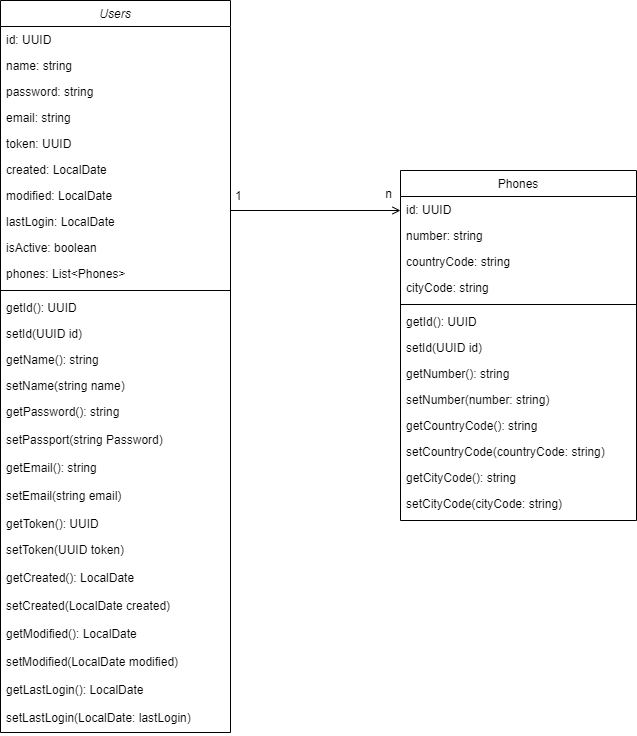

The diagram above was exported from draw.io. Its source (the exported page's mxGraphModel, read from the mxfile embedded in the PNG):
<mxGraphModel dx="1036" dy="606" grid="1" gridSize="10" guides="1" tooltips="1" connect="1" arrows="1" fold="1" page="1" pageScale="1" pageWidth="827" pageHeight="1169" background="#ffffff" math="0" shadow="0">
  <root>
    <mxCell id="WIyWlLk6GJQsqaUBKTNV-0" />
    <mxCell id="WIyWlLk6GJQsqaUBKTNV-1" parent="WIyWlLk6GJQsqaUBKTNV-0" />
    <mxCell id="zkfFHV4jXpPFQw0GAbJ--0" value="Users" style="swimlane;fontStyle=2;align=center;verticalAlign=top;childLayout=stackLayout;horizontal=1;startSize=26;horizontalStack=0;resizeParent=1;resizeLast=0;collapsible=1;marginBottom=0;rounded=0;shadow=0;strokeWidth=1;" parent="WIyWlLk6GJQsqaUBKTNV-1" vertex="1">
      <mxGeometry x="80" y="40" width="230" height="732" as="geometry">
        <mxRectangle x="230" y="140" width="160" height="26" as="alternateBounds" />
      </mxGeometry>
    </mxCell>
    <mxCell id="QJOgNv2MsXsxdfQ_WTD1-26" value="id: UUID" style="text;align=left;verticalAlign=top;spacingLeft=4;spacingRight=4;overflow=hidden;rotatable=0;points=[[0,0.5],[1,0.5]];portConstraint=eastwest;" parent="zkfFHV4jXpPFQw0GAbJ--0" vertex="1">
      <mxGeometry y="26" width="230" height="26" as="geometry" />
    </mxCell>
    <mxCell id="zkfFHV4jXpPFQw0GAbJ--1" value="name: string" style="text;align=left;verticalAlign=top;spacingLeft=4;spacingRight=4;overflow=hidden;rotatable=0;points=[[0,0.5],[1,0.5]];portConstraint=eastwest;" parent="zkfFHV4jXpPFQw0GAbJ--0" vertex="1">
      <mxGeometry y="52" width="230" height="26" as="geometry" />
    </mxCell>
    <mxCell id="zkfFHV4jXpPFQw0GAbJ--2" value="password: string" style="text;align=left;verticalAlign=top;spacingLeft=4;spacingRight=4;overflow=hidden;rotatable=0;points=[[0,0.5],[1,0.5]];portConstraint=eastwest;rounded=0;shadow=0;html=0;" parent="zkfFHV4jXpPFQw0GAbJ--0" vertex="1">
      <mxGeometry y="78" width="230" height="26" as="geometry" />
    </mxCell>
    <mxCell id="zkfFHV4jXpPFQw0GAbJ--5" value="email: string" style="text;align=left;verticalAlign=top;spacingLeft=4;spacingRight=4;overflow=hidden;rotatable=0;points=[[0,0.5],[1,0.5]];portConstraint=eastwest;" parent="zkfFHV4jXpPFQw0GAbJ--0" vertex="1">
      <mxGeometry y="104" width="230" height="26" as="geometry" />
    </mxCell>
    <mxCell id="QJOgNv2MsXsxdfQ_WTD1-0" value="token: UUID" style="text;align=left;verticalAlign=top;spacingLeft=4;spacingRight=4;overflow=hidden;rotatable=0;points=[[0,0.5],[1,0.5]];portConstraint=eastwest;" parent="zkfFHV4jXpPFQw0GAbJ--0" vertex="1">
      <mxGeometry y="130" width="230" height="26" as="geometry" />
    </mxCell>
    <mxCell id="zkfFHV4jXpPFQw0GAbJ--3" value="created: LocalDate" style="text;align=left;verticalAlign=top;spacingLeft=4;spacingRight=4;overflow=hidden;rotatable=0;points=[[0,0.5],[1,0.5]];portConstraint=eastwest;rounded=0;shadow=0;html=0;" parent="zkfFHV4jXpPFQw0GAbJ--0" vertex="1">
      <mxGeometry y="156" width="230" height="26" as="geometry" />
    </mxCell>
    <mxCell id="Hmf_kxUsNK2awOKF-zWB-6" value="modified: LocalDate" style="text;align=left;verticalAlign=top;spacingLeft=4;spacingRight=4;overflow=hidden;rotatable=0;points=[[0,0.5],[1,0.5]];portConstraint=eastwest;rounded=0;shadow=0;html=0;" vertex="1" parent="zkfFHV4jXpPFQw0GAbJ--0">
      <mxGeometry y="182" width="230" height="26" as="geometry" />
    </mxCell>
    <mxCell id="Hmf_kxUsNK2awOKF-zWB-7" value="lastLogin: LocalDate" style="text;align=left;verticalAlign=top;spacingLeft=4;spacingRight=4;overflow=hidden;rotatable=0;points=[[0,0.5],[1,0.5]];portConstraint=eastwest;rounded=0;shadow=0;html=0;" vertex="1" parent="zkfFHV4jXpPFQw0GAbJ--0">
      <mxGeometry y="208" width="230" height="26" as="geometry" />
    </mxCell>
    <mxCell id="QJOgNv2MsXsxdfQ_WTD1-1" value="isActive: boolean" style="text;align=left;verticalAlign=top;spacingLeft=4;spacingRight=4;overflow=hidden;rotatable=0;points=[[0,0.5],[1,0.5]];portConstraint=eastwest;" parent="zkfFHV4jXpPFQw0GAbJ--0" vertex="1">
      <mxGeometry y="234" width="230" height="26" as="geometry" />
    </mxCell>
    <mxCell id="QJOgNv2MsXsxdfQ_WTD1-3" value="phones: List&lt;Phones&gt;" style="text;align=left;verticalAlign=top;spacingLeft=4;spacingRight=4;overflow=hidden;rotatable=0;points=[[0,0.5],[1,0.5]];portConstraint=eastwest;rounded=0;shadow=0;html=0;" parent="zkfFHV4jXpPFQw0GAbJ--0" vertex="1">
      <mxGeometry y="260" width="230" height="26" as="geometry" />
    </mxCell>
    <mxCell id="zkfFHV4jXpPFQw0GAbJ--4" value="" style="line;html=1;strokeWidth=1;align=left;verticalAlign=middle;spacingTop=-1;spacingLeft=3;spacingRight=3;rotatable=0;labelPosition=right;points=[];portConstraint=eastwest;" parent="zkfFHV4jXpPFQw0GAbJ--0" vertex="1">
      <mxGeometry y="286" width="230" height="8" as="geometry" />
    </mxCell>
    <mxCell id="QJOgNv2MsXsxdfQ_WTD1-5" value="getId(): UUID" style="text;align=left;verticalAlign=top;spacingLeft=4;spacingRight=4;overflow=hidden;rotatable=0;points=[[0,0.5],[1,0.5]];portConstraint=eastwest;" parent="zkfFHV4jXpPFQw0GAbJ--0" vertex="1">
      <mxGeometry y="294" width="230" height="26" as="geometry" />
    </mxCell>
    <mxCell id="QJOgNv2MsXsxdfQ_WTD1-6" value="setId(UUID id)" style="text;align=left;verticalAlign=top;spacingLeft=4;spacingRight=4;overflow=hidden;rotatable=0;points=[[0,0.5],[1,0.5]];portConstraint=eastwest;" parent="zkfFHV4jXpPFQw0GAbJ--0" vertex="1">
      <mxGeometry y="320" width="230" height="26" as="geometry" />
    </mxCell>
    <mxCell id="QJOgNv2MsXsxdfQ_WTD1-7" value="getName(): string" style="text;align=left;verticalAlign=top;spacingLeft=4;spacingRight=4;overflow=hidden;rotatable=0;points=[[0,0.5],[1,0.5]];portConstraint=eastwest;" parent="zkfFHV4jXpPFQw0GAbJ--0" vertex="1">
      <mxGeometry y="346" width="230" height="26" as="geometry" />
    </mxCell>
    <mxCell id="QJOgNv2MsXsxdfQ_WTD1-8" value="setName(string name)" style="text;align=left;verticalAlign=top;spacingLeft=4;spacingRight=4;overflow=hidden;rotatable=0;points=[[0,0.5],[1,0.5]];portConstraint=eastwest;" parent="zkfFHV4jXpPFQw0GAbJ--0" vertex="1">
      <mxGeometry y="372" width="230" height="26" as="geometry" />
    </mxCell>
    <mxCell id="QJOgNv2MsXsxdfQ_WTD1-9" value="getPassword(): string" style="text;align=left;verticalAlign=top;spacingLeft=4;spacingRight=4;overflow=hidden;rotatable=0;points=[[0,0.5],[1,0.5]];portConstraint=eastwest;" parent="zkfFHV4jXpPFQw0GAbJ--0" vertex="1">
      <mxGeometry y="398" width="230" height="28" as="geometry" />
    </mxCell>
    <mxCell id="QJOgNv2MsXsxdfQ_WTD1-10" value="setPassport(string Password)" style="text;align=left;verticalAlign=top;spacingLeft=4;spacingRight=4;overflow=hidden;rotatable=0;points=[[0,0.5],[1,0.5]];portConstraint=eastwest;" parent="zkfFHV4jXpPFQw0GAbJ--0" vertex="1">
      <mxGeometry y="426" width="230" height="28" as="geometry" />
    </mxCell>
    <mxCell id="QJOgNv2MsXsxdfQ_WTD1-11" value="getEmail(): string" style="text;align=left;verticalAlign=top;spacingLeft=4;spacingRight=4;overflow=hidden;rotatable=0;points=[[0,0.5],[1,0.5]];portConstraint=eastwest;" parent="zkfFHV4jXpPFQw0GAbJ--0" vertex="1">
      <mxGeometry y="454" width="230" height="28" as="geometry" />
    </mxCell>
    <mxCell id="QJOgNv2MsXsxdfQ_WTD1-12" value="setEmail(string email)" style="text;align=left;verticalAlign=top;spacingLeft=4;spacingRight=4;overflow=hidden;rotatable=0;points=[[0,0.5],[1,0.5]];portConstraint=eastwest;" parent="zkfFHV4jXpPFQw0GAbJ--0" vertex="1">
      <mxGeometry y="482" width="230" height="28" as="geometry" />
    </mxCell>
    <mxCell id="Hmf_kxUsNK2awOKF-zWB-8" value="getToken(): UUID" style="text;align=left;verticalAlign=top;spacingLeft=4;spacingRight=4;overflow=hidden;rotatable=0;points=[[0,0.5],[1,0.5]];portConstraint=eastwest;" vertex="1" parent="zkfFHV4jXpPFQw0GAbJ--0">
      <mxGeometry y="510" width="230" height="26" as="geometry" />
    </mxCell>
    <mxCell id="QJOgNv2MsXsxdfQ_WTD1-27" value="setToken(UUID token)" style="text;align=left;verticalAlign=top;spacingLeft=4;spacingRight=4;overflow=hidden;rotatable=0;points=[[0,0.5],[1,0.5]];portConstraint=eastwest;" parent="zkfFHV4jXpPFQw0GAbJ--0" vertex="1">
      <mxGeometry y="536" width="230" height="28" as="geometry" />
    </mxCell>
    <mxCell id="QJOgNv2MsXsxdfQ_WTD1-13" value="getCreated(): LocalDate" style="text;align=left;verticalAlign=top;spacingLeft=4;spacingRight=4;overflow=hidden;rotatable=0;points=[[0,0.5],[1,0.5]];portConstraint=eastwest;" parent="zkfFHV4jXpPFQw0GAbJ--0" vertex="1">
      <mxGeometry y="564" width="230" height="28" as="geometry" />
    </mxCell>
    <mxCell id="QJOgNv2MsXsxdfQ_WTD1-14" value="setCreated(LocalDate created)" style="text;align=left;verticalAlign=top;spacingLeft=4;spacingRight=4;overflow=hidden;rotatable=0;points=[[0,0.5],[1,0.5]];portConstraint=eastwest;" parent="zkfFHV4jXpPFQw0GAbJ--0" vertex="1">
      <mxGeometry y="592" width="230" height="28" as="geometry" />
    </mxCell>
    <mxCell id="QJOgNv2MsXsxdfQ_WTD1-30" value="getModified(): LocalDate" style="text;align=left;verticalAlign=top;spacingLeft=4;spacingRight=4;overflow=hidden;rotatable=0;points=[[0,0.5],[1,0.5]];portConstraint=eastwest;" parent="zkfFHV4jXpPFQw0GAbJ--0" vertex="1">
      <mxGeometry y="620" width="230" height="28" as="geometry" />
    </mxCell>
    <mxCell id="QJOgNv2MsXsxdfQ_WTD1-31" value="setModified(LocalDate modified)" style="text;align=left;verticalAlign=top;spacingLeft=4;spacingRight=4;overflow=hidden;rotatable=0;points=[[0,0.5],[1,0.5]];portConstraint=eastwest;" parent="zkfFHV4jXpPFQw0GAbJ--0" vertex="1">
      <mxGeometry y="648" width="230" height="28" as="geometry" />
    </mxCell>
    <mxCell id="QJOgNv2MsXsxdfQ_WTD1-40" value="getLastLogin(): LocalDate" style="text;align=left;verticalAlign=top;spacingLeft=4;spacingRight=4;overflow=hidden;rotatable=0;points=[[0,0.5],[1,0.5]];portConstraint=eastwest;" parent="zkfFHV4jXpPFQw0GAbJ--0" vertex="1">
      <mxGeometry y="676" width="230" height="28" as="geometry" />
    </mxCell>
    <mxCell id="QJOgNv2MsXsxdfQ_WTD1-41" value="setLastLogin(LocalDate: lastLogin)" style="text;align=left;verticalAlign=top;spacingLeft=4;spacingRight=4;overflow=hidden;rotatable=0;points=[[0,0.5],[1,0.5]];portConstraint=eastwest;" parent="zkfFHV4jXpPFQw0GAbJ--0" vertex="1">
      <mxGeometry y="704" width="230" height="28" as="geometry" />
    </mxCell>
    <mxCell id="zkfFHV4jXpPFQw0GAbJ--17" value="Phones" style="swimlane;fontStyle=0;align=center;verticalAlign=top;childLayout=stackLayout;horizontal=1;startSize=26;horizontalStack=0;resizeParent=1;resizeLast=0;collapsible=1;marginBottom=0;rounded=0;shadow=0;strokeWidth=1;" parent="WIyWlLk6GJQsqaUBKTNV-1" vertex="1">
      <mxGeometry x="480" y="210" width="236" height="350" as="geometry">
        <mxRectangle x="550" y="140" width="160" height="26" as="alternateBounds" />
      </mxGeometry>
    </mxCell>
    <mxCell id="zkfFHV4jXpPFQw0GAbJ--18" value="id: UUID" style="text;align=left;verticalAlign=top;spacingLeft=4;spacingRight=4;overflow=hidden;rotatable=0;points=[[0,0.5],[1,0.5]];portConstraint=eastwest;" parent="zkfFHV4jXpPFQw0GAbJ--17" vertex="1">
      <mxGeometry y="26" width="236" height="26" as="geometry" />
    </mxCell>
    <mxCell id="zkfFHV4jXpPFQw0GAbJ--19" value="number: string" style="text;align=left;verticalAlign=top;spacingLeft=4;spacingRight=4;overflow=hidden;rotatable=0;points=[[0,0.5],[1,0.5]];portConstraint=eastwest;rounded=0;shadow=0;html=0;" parent="zkfFHV4jXpPFQw0GAbJ--17" vertex="1">
      <mxGeometry y="52" width="236" height="26" as="geometry" />
    </mxCell>
    <mxCell id="Hmf_kxUsNK2awOKF-zWB-0" value="countryCode: string" style="text;align=left;verticalAlign=top;spacingLeft=4;spacingRight=4;overflow=hidden;rotatable=0;points=[[0,0.5],[1,0.5]];portConstraint=eastwest;rounded=0;shadow=0;html=0;" vertex="1" parent="zkfFHV4jXpPFQw0GAbJ--17">
      <mxGeometry y="78" width="236" height="26" as="geometry" />
    </mxCell>
    <mxCell id="Hmf_kxUsNK2awOKF-zWB-1" value="cityCode: string" style="text;align=left;verticalAlign=top;spacingLeft=4;spacingRight=4;overflow=hidden;rotatable=0;points=[[0,0.5],[1,0.5]];portConstraint=eastwest;rounded=0;shadow=0;html=0;" vertex="1" parent="zkfFHV4jXpPFQw0GAbJ--17">
      <mxGeometry y="104" width="236" height="26" as="geometry" />
    </mxCell>
    <mxCell id="QJOgNv2MsXsxdfQ_WTD1-15" value="" style="line;html=1;strokeWidth=1;align=left;verticalAlign=middle;spacingTop=-1;spacingLeft=3;spacingRight=3;rotatable=0;labelPosition=right;points=[];portConstraint=eastwest;" parent="zkfFHV4jXpPFQw0GAbJ--17" vertex="1">
      <mxGeometry y="130" width="236" height="8" as="geometry" />
    </mxCell>
    <mxCell id="zkfFHV4jXpPFQw0GAbJ--20" value="getId(): UUID" style="text;align=left;verticalAlign=top;spacingLeft=4;spacingRight=4;overflow=hidden;rotatable=0;points=[[0,0.5],[1,0.5]];portConstraint=eastwest;rounded=0;shadow=0;html=0;" parent="zkfFHV4jXpPFQw0GAbJ--17" vertex="1">
      <mxGeometry y="138" width="236" height="26" as="geometry" />
    </mxCell>
    <mxCell id="zkfFHV4jXpPFQw0GAbJ--21" value="setId(UUID id)" style="text;align=left;verticalAlign=top;spacingLeft=4;spacingRight=4;overflow=hidden;rotatable=0;points=[[0,0.5],[1,0.5]];portConstraint=eastwest;rounded=0;shadow=0;html=0;" parent="zkfFHV4jXpPFQw0GAbJ--17" vertex="1">
      <mxGeometry y="164" width="236" height="26" as="geometry" />
    </mxCell>
    <mxCell id="Hmf_kxUsNK2awOKF-zWB-2" value="getNumber(): string" style="text;align=left;verticalAlign=top;spacingLeft=4;spacingRight=4;overflow=hidden;rotatable=0;points=[[0,0.5],[1,0.5]];portConstraint=eastwest;rounded=0;shadow=0;html=0;" vertex="1" parent="zkfFHV4jXpPFQw0GAbJ--17">
      <mxGeometry y="190" width="236" height="26" as="geometry" />
    </mxCell>
    <mxCell id="Hmf_kxUsNK2awOKF-zWB-3" value="setNumber(number: string)" style="text;align=left;verticalAlign=top;spacingLeft=4;spacingRight=4;overflow=hidden;rotatable=0;points=[[0,0.5],[1,0.5]];portConstraint=eastwest;rounded=0;shadow=0;html=0;" vertex="1" parent="zkfFHV4jXpPFQw0GAbJ--17">
      <mxGeometry y="216" width="236" height="26" as="geometry" />
    </mxCell>
    <mxCell id="zkfFHV4jXpPFQw0GAbJ--22" value="getCountryCode(): string" style="text;align=left;verticalAlign=top;spacingLeft=4;spacingRight=4;overflow=hidden;rotatable=0;points=[[0,0.5],[1,0.5]];portConstraint=eastwest;rounded=0;shadow=0;html=0;" parent="zkfFHV4jXpPFQw0GAbJ--17" vertex="1">
      <mxGeometry y="242" width="236" height="26" as="geometry" />
    </mxCell>
    <mxCell id="QJOgNv2MsXsxdfQ_WTD1-16" value="setCountryCode(countryCode: string)" style="text;align=left;verticalAlign=top;spacingLeft=4;spacingRight=4;overflow=hidden;rotatable=0;points=[[0,0.5],[1,0.5]];portConstraint=eastwest;rounded=0;shadow=0;html=0;" parent="zkfFHV4jXpPFQw0GAbJ--17" vertex="1">
      <mxGeometry y="268" width="236" height="26" as="geometry" />
    </mxCell>
    <mxCell id="Hmf_kxUsNK2awOKF-zWB-4" value="getCityCode(): string" style="text;align=left;verticalAlign=top;spacingLeft=4;spacingRight=4;overflow=hidden;rotatable=0;points=[[0,0.5],[1,0.5]];portConstraint=eastwest;rounded=0;shadow=0;html=0;" vertex="1" parent="zkfFHV4jXpPFQw0GAbJ--17">
      <mxGeometry y="294" width="236" height="26" as="geometry" />
    </mxCell>
    <mxCell id="Hmf_kxUsNK2awOKF-zWB-5" value="setCityCode(cityCode: string)" style="text;align=left;verticalAlign=top;spacingLeft=4;spacingRight=4;overflow=hidden;rotatable=0;points=[[0,0.5],[1,0.5]];portConstraint=eastwest;rounded=0;shadow=0;html=0;" vertex="1" parent="zkfFHV4jXpPFQw0GAbJ--17">
      <mxGeometry y="320" width="236" height="26" as="geometry" />
    </mxCell>
    <mxCell id="zkfFHV4jXpPFQw0GAbJ--26" value="" style="endArrow=open;shadow=0;strokeWidth=1;rounded=0;curved=0;endFill=1;edgeStyle=elbowEdgeStyle;elbow=vertical;exitX=1;exitY=0.5;exitDx=0;exitDy=0;" parent="WIyWlLk6GJQsqaUBKTNV-1" edge="1" source="QJOgNv2MsXsxdfQ_WTD1-1">
      <mxGeometry x="0.5" y="41" relative="1" as="geometry">
        <mxPoint x="400" y="170" as="sourcePoint" />
        <mxPoint x="480" y="250" as="targetPoint" />
        <mxPoint x="-40" y="32" as="offset" />
        <Array as="points">
          <mxPoint x="490" y="250" />
        </Array>
      </mxGeometry>
    </mxCell>
    <mxCell id="zkfFHV4jXpPFQw0GAbJ--27" value="1" style="resizable=0;align=left;verticalAlign=bottom;labelBackgroundColor=none;fontSize=12;" parent="zkfFHV4jXpPFQw0GAbJ--26" connectable="0" vertex="1">
      <mxGeometry x="-1" relative="1" as="geometry">
        <mxPoint x="3" y="-43" as="offset" />
      </mxGeometry>
    </mxCell>
    <mxCell id="zkfFHV4jXpPFQw0GAbJ--28" value="n" style="resizable=0;align=right;verticalAlign=bottom;labelBackgroundColor=none;fontSize=12;" parent="zkfFHV4jXpPFQw0GAbJ--26" connectable="0" vertex="1">
      <mxGeometry x="1" relative="1" as="geometry">
        <mxPoint x="-7" y="-8" as="offset" />
      </mxGeometry>
    </mxCell>
  </root>
</mxGraphModel>